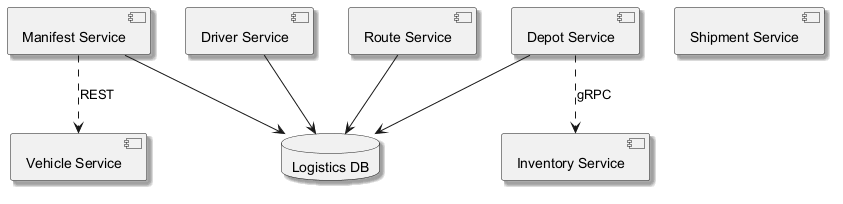

The diagram above was rendered by PlantUML. Its source (embedded in the PNG):
@startuml
skinparam monochrome true
skinparam shadowing true
component "Route Service" as C_RouteService
component "Shipment Service" as C_ShipmentService
component "Manifest Service" as C_ManifestService
component "Driver Service" as C_DriverService
component "Depot Service" as C_DepotService
component "Vehicle Service" as C_VehicleService
component "Inventory Service" as C_InventoryService
database "Logistics DB" as DB_logistics
C_RouteService --> DB_logistics
C_ManifestService --> DB_logistics
C_DriverService --> DB_logistics
C_DepotService --> DB_logistics
C_DepotService ..> C_InventoryService : gRPC
C_ManifestService ..> C_VehicleService : REST
@enduml